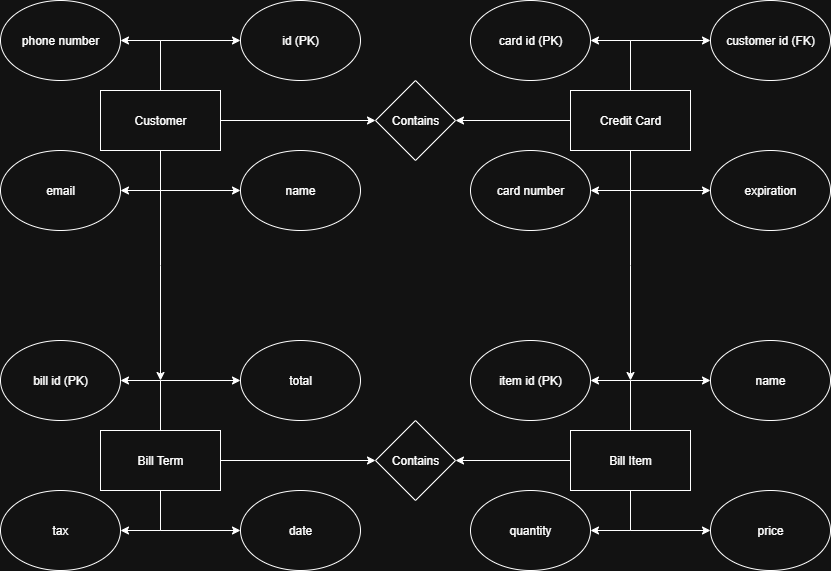

The diagram above was exported from draw.io. Its source (the exported page's mxGraphModel, read from the mxfile embedded in the PNG):
<mxGraphModel dx="786" dy="463" grid="1" gridSize="10" guides="1" tooltips="1" connect="1" arrows="1" fold="1" page="1" pageScale="1" pageWidth="850" pageHeight="1100" math="0" shadow="0">
  <root>
    <mxCell id="0" />
    <mxCell id="1" parent="0" />
    <mxCell id="F0fUxA6p9Ux43tbf-m1K-4" style="edgeStyle=orthogonalEdgeStyle;rounded=0;orthogonalLoop=1;jettySize=auto;html=1;exitX=0.5;exitY=0;exitDx=0;exitDy=0;entryX=0;entryY=0.5;entryDx=0;entryDy=0;" edge="1" parent="1" source="F0fUxA6p9Ux43tbf-m1K-1" target="F0fUxA6p9Ux43tbf-m1K-2">
      <mxGeometry relative="1" as="geometry" />
    </mxCell>
    <mxCell id="F0fUxA6p9Ux43tbf-m1K-6" style="edgeStyle=orthogonalEdgeStyle;rounded=0;orthogonalLoop=1;jettySize=auto;html=1;exitX=0.5;exitY=1;exitDx=0;exitDy=0;entryX=0;entryY=0.5;entryDx=0;entryDy=0;" edge="1" parent="1" source="F0fUxA6p9Ux43tbf-m1K-1" target="F0fUxA6p9Ux43tbf-m1K-5">
      <mxGeometry relative="1" as="geometry" />
    </mxCell>
    <mxCell id="F0fUxA6p9Ux43tbf-m1K-8" style="edgeStyle=orthogonalEdgeStyle;rounded=0;orthogonalLoop=1;jettySize=auto;html=1;exitX=0.5;exitY=1;exitDx=0;exitDy=0;entryX=1;entryY=0.5;entryDx=0;entryDy=0;" edge="1" parent="1" source="F0fUxA6p9Ux43tbf-m1K-1" target="F0fUxA6p9Ux43tbf-m1K-7">
      <mxGeometry relative="1" as="geometry" />
    </mxCell>
    <mxCell id="F0fUxA6p9Ux43tbf-m1K-10" style="edgeStyle=orthogonalEdgeStyle;rounded=0;orthogonalLoop=1;jettySize=auto;html=1;exitX=0.5;exitY=0;exitDx=0;exitDy=0;entryX=1;entryY=0.5;entryDx=0;entryDy=0;" edge="1" parent="1" source="F0fUxA6p9Ux43tbf-m1K-1" target="F0fUxA6p9Ux43tbf-m1K-9">
      <mxGeometry relative="1" as="geometry" />
    </mxCell>
    <mxCell id="F0fUxA6p9Ux43tbf-m1K-13" style="edgeStyle=orthogonalEdgeStyle;rounded=0;orthogonalLoop=1;jettySize=auto;html=1;exitX=1;exitY=0.5;exitDx=0;exitDy=0;entryX=0;entryY=0.5;entryDx=0;entryDy=0;" edge="1" parent="1" source="F0fUxA6p9Ux43tbf-m1K-1" target="F0fUxA6p9Ux43tbf-m1K-11">
      <mxGeometry relative="1" as="geometry" />
    </mxCell>
    <mxCell id="F0fUxA6p9Ux43tbf-m1K-33" style="edgeStyle=orthogonalEdgeStyle;rounded=0;orthogonalLoop=1;jettySize=auto;html=1;exitX=0.5;exitY=1;exitDx=0;exitDy=0;" edge="1" parent="1" source="F0fUxA6p9Ux43tbf-m1K-1">
      <mxGeometry relative="1" as="geometry">
        <mxPoint x="170" y="430" as="targetPoint" />
      </mxGeometry>
    </mxCell>
    <mxCell id="F0fUxA6p9Ux43tbf-m1K-1" value="Customer" style="rounded=0;whiteSpace=wrap;html=1;" vertex="1" parent="1">
      <mxGeometry x="110" y="140" width="120" height="60" as="geometry" />
    </mxCell>
    <mxCell id="F0fUxA6p9Ux43tbf-m1K-2" value="id (PK)" style="ellipse;whiteSpace=wrap;html=1;" vertex="1" parent="1">
      <mxGeometry x="250" y="50" width="120" height="80" as="geometry" />
    </mxCell>
    <mxCell id="F0fUxA6p9Ux43tbf-m1K-5" value="name" style="ellipse;whiteSpace=wrap;html=1;" vertex="1" parent="1">
      <mxGeometry x="250" y="200" width="120" height="80" as="geometry" />
    </mxCell>
    <mxCell id="F0fUxA6p9Ux43tbf-m1K-7" value="email" style="ellipse;whiteSpace=wrap;html=1;" vertex="1" parent="1">
      <mxGeometry x="10" y="200" width="120" height="80" as="geometry" />
    </mxCell>
    <mxCell id="F0fUxA6p9Ux43tbf-m1K-9" value="phone number" style="ellipse;whiteSpace=wrap;html=1;" vertex="1" parent="1">
      <mxGeometry x="10" y="50" width="120" height="80" as="geometry" />
    </mxCell>
    <mxCell id="F0fUxA6p9Ux43tbf-m1K-11" value="Contains" style="rhombus;whiteSpace=wrap;html=1;" vertex="1" parent="1">
      <mxGeometry x="385" y="130" width="80" height="80" as="geometry" />
    </mxCell>
    <mxCell id="F0fUxA6p9Ux43tbf-m1K-14" style="edgeStyle=orthogonalEdgeStyle;rounded=0;orthogonalLoop=1;jettySize=auto;html=1;exitX=0.5;exitY=0;exitDx=0;exitDy=0;entryX=0;entryY=0.5;entryDx=0;entryDy=0;" edge="1" parent="1" source="F0fUxA6p9Ux43tbf-m1K-18" target="F0fUxA6p9Ux43tbf-m1K-19">
      <mxGeometry relative="1" as="geometry" />
    </mxCell>
    <mxCell id="F0fUxA6p9Ux43tbf-m1K-15" style="edgeStyle=orthogonalEdgeStyle;rounded=0;orthogonalLoop=1;jettySize=auto;html=1;exitX=0.5;exitY=1;exitDx=0;exitDy=0;entryX=0;entryY=0.5;entryDx=0;entryDy=0;" edge="1" parent="1" source="F0fUxA6p9Ux43tbf-m1K-18" target="F0fUxA6p9Ux43tbf-m1K-20">
      <mxGeometry relative="1" as="geometry" />
    </mxCell>
    <mxCell id="F0fUxA6p9Ux43tbf-m1K-16" style="edgeStyle=orthogonalEdgeStyle;rounded=0;orthogonalLoop=1;jettySize=auto;html=1;exitX=0.5;exitY=1;exitDx=0;exitDy=0;entryX=1;entryY=0.5;entryDx=0;entryDy=0;" edge="1" parent="1" source="F0fUxA6p9Ux43tbf-m1K-18" target="F0fUxA6p9Ux43tbf-m1K-21">
      <mxGeometry relative="1" as="geometry" />
    </mxCell>
    <mxCell id="F0fUxA6p9Ux43tbf-m1K-17" style="edgeStyle=orthogonalEdgeStyle;rounded=0;orthogonalLoop=1;jettySize=auto;html=1;exitX=0.5;exitY=0;exitDx=0;exitDy=0;entryX=1;entryY=0.5;entryDx=0;entryDy=0;" edge="1" parent="1" source="F0fUxA6p9Ux43tbf-m1K-18" target="F0fUxA6p9Ux43tbf-m1K-22">
      <mxGeometry relative="1" as="geometry" />
    </mxCell>
    <mxCell id="F0fUxA6p9Ux43tbf-m1K-23" style="edgeStyle=orthogonalEdgeStyle;rounded=0;orthogonalLoop=1;jettySize=auto;html=1;exitX=0;exitY=0.5;exitDx=0;exitDy=0;entryX=1;entryY=0.5;entryDx=0;entryDy=0;" edge="1" parent="1" source="F0fUxA6p9Ux43tbf-m1K-18" target="F0fUxA6p9Ux43tbf-m1K-11">
      <mxGeometry relative="1" as="geometry" />
    </mxCell>
    <mxCell id="F0fUxA6p9Ux43tbf-m1K-52" style="edgeStyle=orthogonalEdgeStyle;rounded=0;orthogonalLoop=1;jettySize=auto;html=1;exitX=0.5;exitY=1;exitDx=0;exitDy=0;" edge="1" parent="1" source="F0fUxA6p9Ux43tbf-m1K-18">
      <mxGeometry relative="1" as="geometry">
        <mxPoint x="640" y="430" as="targetPoint" />
      </mxGeometry>
    </mxCell>
    <mxCell id="F0fUxA6p9Ux43tbf-m1K-18" value="Credit Card" style="rounded=0;whiteSpace=wrap;html=1;" vertex="1" parent="1">
      <mxGeometry x="580" y="140" width="120" height="60" as="geometry" />
    </mxCell>
    <mxCell id="F0fUxA6p9Ux43tbf-m1K-19" value="customer id (FK)" style="ellipse;whiteSpace=wrap;html=1;" vertex="1" parent="1">
      <mxGeometry x="720" y="50" width="120" height="80" as="geometry" />
    </mxCell>
    <mxCell id="F0fUxA6p9Ux43tbf-m1K-20" value="expiration" style="ellipse;whiteSpace=wrap;html=1;" vertex="1" parent="1">
      <mxGeometry x="720" y="200" width="120" height="80" as="geometry" />
    </mxCell>
    <mxCell id="F0fUxA6p9Ux43tbf-m1K-21" value="card number" style="ellipse;whiteSpace=wrap;html=1;" vertex="1" parent="1">
      <mxGeometry x="480" y="200" width="120" height="80" as="geometry" />
    </mxCell>
    <mxCell id="F0fUxA6p9Ux43tbf-m1K-22" value="card id (PK)" style="ellipse;whiteSpace=wrap;html=1;" vertex="1" parent="1">
      <mxGeometry x="480" y="50" width="120" height="80" as="geometry" />
    </mxCell>
    <mxCell id="F0fUxA6p9Ux43tbf-m1K-24" style="edgeStyle=orthogonalEdgeStyle;rounded=0;orthogonalLoop=1;jettySize=auto;html=1;exitX=0.5;exitY=0;exitDx=0;exitDy=0;entryX=0;entryY=0.5;entryDx=0;entryDy=0;" edge="1" parent="1" source="F0fUxA6p9Ux43tbf-m1K-28" target="F0fUxA6p9Ux43tbf-m1K-29">
      <mxGeometry relative="1" as="geometry" />
    </mxCell>
    <mxCell id="F0fUxA6p9Ux43tbf-m1K-25" style="edgeStyle=orthogonalEdgeStyle;rounded=0;orthogonalLoop=1;jettySize=auto;html=1;exitX=0.5;exitY=1;exitDx=0;exitDy=0;entryX=0;entryY=0.5;entryDx=0;entryDy=0;" edge="1" parent="1" source="F0fUxA6p9Ux43tbf-m1K-28" target="F0fUxA6p9Ux43tbf-m1K-30">
      <mxGeometry relative="1" as="geometry" />
    </mxCell>
    <mxCell id="F0fUxA6p9Ux43tbf-m1K-26" style="edgeStyle=orthogonalEdgeStyle;rounded=0;orthogonalLoop=1;jettySize=auto;html=1;exitX=0.5;exitY=1;exitDx=0;exitDy=0;entryX=1;entryY=0.5;entryDx=0;entryDy=0;" edge="1" parent="1" source="F0fUxA6p9Ux43tbf-m1K-28" target="F0fUxA6p9Ux43tbf-m1K-31">
      <mxGeometry relative="1" as="geometry" />
    </mxCell>
    <mxCell id="F0fUxA6p9Ux43tbf-m1K-27" style="edgeStyle=orthogonalEdgeStyle;rounded=0;orthogonalLoop=1;jettySize=auto;html=1;exitX=0.5;exitY=0;exitDx=0;exitDy=0;entryX=1;entryY=0.5;entryDx=0;entryDy=0;" edge="1" parent="1" source="F0fUxA6p9Ux43tbf-m1K-28" target="F0fUxA6p9Ux43tbf-m1K-32">
      <mxGeometry relative="1" as="geometry" />
    </mxCell>
    <mxCell id="F0fUxA6p9Ux43tbf-m1K-50" style="edgeStyle=orthogonalEdgeStyle;rounded=0;orthogonalLoop=1;jettySize=auto;html=1;exitX=1;exitY=0.5;exitDx=0;exitDy=0;entryX=0;entryY=0.5;entryDx=0;entryDy=0;" edge="1" parent="1" source="F0fUxA6p9Ux43tbf-m1K-28" target="F0fUxA6p9Ux43tbf-m1K-43">
      <mxGeometry relative="1" as="geometry" />
    </mxCell>
    <mxCell id="F0fUxA6p9Ux43tbf-m1K-28" value="Bill Term" style="rounded=0;whiteSpace=wrap;html=1;" vertex="1" parent="1">
      <mxGeometry x="110" y="480" width="120" height="60" as="geometry" />
    </mxCell>
    <mxCell id="F0fUxA6p9Ux43tbf-m1K-29" value="total" style="ellipse;whiteSpace=wrap;html=1;" vertex="1" parent="1">
      <mxGeometry x="250" y="390" width="120" height="80" as="geometry" />
    </mxCell>
    <mxCell id="F0fUxA6p9Ux43tbf-m1K-30" value="date" style="ellipse;whiteSpace=wrap;html=1;" vertex="1" parent="1">
      <mxGeometry x="250" y="540" width="120" height="80" as="geometry" />
    </mxCell>
    <mxCell id="F0fUxA6p9Ux43tbf-m1K-31" value="tax" style="ellipse;whiteSpace=wrap;html=1;" vertex="1" parent="1">
      <mxGeometry x="10" y="540" width="120" height="80" as="geometry" />
    </mxCell>
    <mxCell id="F0fUxA6p9Ux43tbf-m1K-32" value="bill id (PK)" style="ellipse;whiteSpace=wrap;html=1;" vertex="1" parent="1">
      <mxGeometry x="10" y="390" width="120" height="80" as="geometry" />
    </mxCell>
    <mxCell id="F0fUxA6p9Ux43tbf-m1K-34" style="edgeStyle=orthogonalEdgeStyle;rounded=0;orthogonalLoop=1;jettySize=auto;html=1;exitX=0.5;exitY=0;exitDx=0;exitDy=0;entryX=0;entryY=0.5;entryDx=0;entryDy=0;" edge="1" parent="1" source="F0fUxA6p9Ux43tbf-m1K-38" target="F0fUxA6p9Ux43tbf-m1K-39">
      <mxGeometry relative="1" as="geometry" />
    </mxCell>
    <mxCell id="F0fUxA6p9Ux43tbf-m1K-35" style="edgeStyle=orthogonalEdgeStyle;rounded=0;orthogonalLoop=1;jettySize=auto;html=1;exitX=0.5;exitY=1;exitDx=0;exitDy=0;entryX=0;entryY=0.5;entryDx=0;entryDy=0;" edge="1" parent="1" source="F0fUxA6p9Ux43tbf-m1K-38" target="F0fUxA6p9Ux43tbf-m1K-40">
      <mxGeometry relative="1" as="geometry" />
    </mxCell>
    <mxCell id="F0fUxA6p9Ux43tbf-m1K-36" style="edgeStyle=orthogonalEdgeStyle;rounded=0;orthogonalLoop=1;jettySize=auto;html=1;exitX=0.5;exitY=1;exitDx=0;exitDy=0;entryX=1;entryY=0.5;entryDx=0;entryDy=0;" edge="1" parent="1" source="F0fUxA6p9Ux43tbf-m1K-38" target="F0fUxA6p9Ux43tbf-m1K-41">
      <mxGeometry relative="1" as="geometry" />
    </mxCell>
    <mxCell id="F0fUxA6p9Ux43tbf-m1K-37" style="edgeStyle=orthogonalEdgeStyle;rounded=0;orthogonalLoop=1;jettySize=auto;html=1;exitX=0.5;exitY=0;exitDx=0;exitDy=0;entryX=1;entryY=0.5;entryDx=0;entryDy=0;" edge="1" parent="1" source="F0fUxA6p9Ux43tbf-m1K-38" target="F0fUxA6p9Ux43tbf-m1K-42">
      <mxGeometry relative="1" as="geometry" />
    </mxCell>
    <mxCell id="F0fUxA6p9Ux43tbf-m1K-51" style="edgeStyle=orthogonalEdgeStyle;rounded=0;orthogonalLoop=1;jettySize=auto;html=1;exitX=0;exitY=0.5;exitDx=0;exitDy=0;entryX=1;entryY=0.5;entryDx=0;entryDy=0;" edge="1" parent="1" source="F0fUxA6p9Ux43tbf-m1K-38" target="F0fUxA6p9Ux43tbf-m1K-43">
      <mxGeometry relative="1" as="geometry" />
    </mxCell>
    <mxCell id="F0fUxA6p9Ux43tbf-m1K-38" value="Bill Item" style="rounded=0;whiteSpace=wrap;html=1;" vertex="1" parent="1">
      <mxGeometry x="580" y="480" width="120" height="60" as="geometry" />
    </mxCell>
    <mxCell id="F0fUxA6p9Ux43tbf-m1K-39" value="name" style="ellipse;whiteSpace=wrap;html=1;" vertex="1" parent="1">
      <mxGeometry x="720" y="390" width="120" height="80" as="geometry" />
    </mxCell>
    <mxCell id="F0fUxA6p9Ux43tbf-m1K-40" value="price" style="ellipse;whiteSpace=wrap;html=1;" vertex="1" parent="1">
      <mxGeometry x="720" y="540" width="120" height="80" as="geometry" />
    </mxCell>
    <mxCell id="F0fUxA6p9Ux43tbf-m1K-41" value="quantity" style="ellipse;whiteSpace=wrap;html=1;" vertex="1" parent="1">
      <mxGeometry x="480" y="540" width="120" height="80" as="geometry" />
    </mxCell>
    <mxCell id="F0fUxA6p9Ux43tbf-m1K-42" value="item id (PK)" style="ellipse;whiteSpace=wrap;html=1;" vertex="1" parent="1">
      <mxGeometry x="480" y="390" width="120" height="80" as="geometry" />
    </mxCell>
    <mxCell id="F0fUxA6p9Ux43tbf-m1K-43" value="Contains" style="rhombus;whiteSpace=wrap;html=1;" vertex="1" parent="1">
      <mxGeometry x="385" y="470" width="80" height="80" as="geometry" />
    </mxCell>
  </root>
</mxGraphModel>